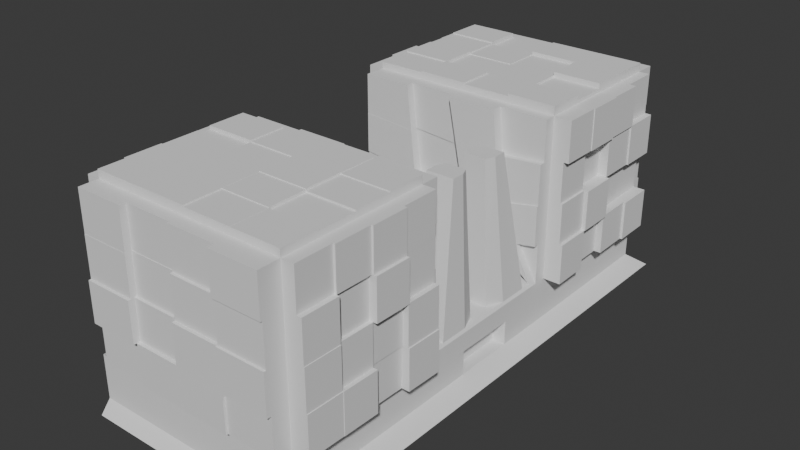 # Source: building.blend  (saved by Blender 4.2.66; exported with 4.5.12 LTS)
import bpy
from mathutils import Matrix  # noqa: F401  (used for matrix-valued properties, if any)

bpy.ops.wm.read_factory_settings(use_empty=True)
scene = bpy.context.scene
scene.name = 'Scene'

# ---- collections
col_collection = bpy.data.collections.new('Collection'); scene.collection.children.link(col_collection)

# ---- node groups
ng_geometry_nodes_001 = bpy.data.node_groups.new('Geometry Nodes.001', 'GeometryNodeTree')
_s = ng_geometry_nodes_001.interface.new_socket(name='Geometry', in_out='OUTPUT', socket_type='NodeSocketGeometry')
_s = ng_geometry_nodes_001.interface.new_socket(name='Geometry', in_out='INPUT', socket_type='NodeSocketGeometry')
ng_geometry_nodes_001.is_modifier = True
_N = ng_geometry_nodes_001.nodes; _L = ng_geometry_nodes_001.links
n0 = _N.new('NodeGroupInput'); n0.name = 'Group Input'; n0.location = (-544, -28)
n1 = _N.new('NodeGroupOutput'); n1.name = 'Group Output'; n1.location = (649, -2)
n2 = _N.new('GeometryNodeExtrudeMesh'); n2.name = 'Extrude Mesh'; n2.location = (425, -7)
n3 = _N.new('GeometryNodeSubdivideMesh'); n3.name = 'Subdivide Mesh'; n3.location = (-279, -30)
n3.inputs[1].default_value = 2
n4 = _N.new('ShaderNodeTexNoise'); n4.name = 'Noise Texture.001'; n4.location = (-532, -253)
n4.noise_type = 'HYBRID_MULTIFRACTAL'
n4.inputs[2].default_value = 3.9
n4.inputs[3].default_value = 2.7
n4.inputs[4].default_value = 0.6267
n4.inputs[5].default_value = 2.8
n4.inputs[7].default_value = 3.0
n4.inputs[8].default_value = 2.8
n5 = _N.new('ShaderNodeVectorMath'); n5.name = 'Vector Math'; n5.location = (65, -274)
n5.operation = 'ABSOLUTE'
n6 = _N.new('ShaderNodeVectorCurve'); n6.name = 'Vector Curves'; n6.location = (-269, -178)
_c = n6.mapping.curves[0]
while len(_c.points) > 2: _c.points.remove(_c.points[-1])
_c.points[0].location = (-1.0, -1.0); _c.points[0].handle_type = 'AUTO'
_c.points[1].location = (0.12727, -0.23); _c.points[1].handle_type = 'AUTO'
_p = _c.points.new(1.0, 1.0); _p.handle_type = 'AUTO'
_c = n6.mapping.curves[1]
while len(_c.points) > 2: _c.points.remove(_c.points[-1])
_c.points[0].location = (-1.0, -1.0); _c.points[0].handle_type = 'AUTO'
_c.points[1].location = (-0.11273, 0.34); _c.points[1].handle_type = 'AUTO'
_p = _c.points.new(1.0, 1.0); _p.handle_type = 'AUTO'
_c = n6.mapping.curves[2]
while len(_c.points) > 2: _c.points.remove(_c.points[-1])
_c.points[0].location = (-1.0, -1.0); _c.points[0].handle_type = 'AUTO'
_c.points[1].location = (-0.17091, 0.52); _c.points[1].handle_type = 'AUTO'
_p = _c.points.new(1.0, 1.0); _p.handle_type = 'AUTO'
n6.mapping.update()
n7 = _N.new('ShaderNodeVectorMath'); n7.name = 'Vector Math.001'; n7.location = (245, -210)
n7.operation = 'MINIMUM'
n7.inputs[1].default_value = (0.5, 0.1, 0.5)
_L.new(n2.outputs[0], n1.inputs[0])
_L.new(n0.outputs[0], n3.inputs[0])
_L.new(n3.outputs[0], n2.inputs[0])
_L.new(n7.outputs[0], n2.inputs[3])
_L.new(n4.outputs[1], n6.inputs[1])
_L.new(n6.outputs[0], n5.inputs[0])
_L.new(n5.outputs[0], n7.inputs[0])
n1.is_active_output = True

# ---- world
world_world = bpy.data.worlds.new('World'); scene.world = world_world
world_world.use_nodes = True; world_world.node_tree.nodes.clear()
_N = world_world.node_tree.nodes; _L = world_world.node_tree.links
n0 = _N.new('ShaderNodeOutputWorld'); n0.name = 'World Output'; n0.location = (300, 300)
n1 = _N.new('ShaderNodeBackground'); n1.name = 'Background'; n1.location = (10, 300)
n1.inputs[0].default_value = (0.05088, 0.05088, 0.05088, 1.0)
_L.new(n1.outputs[0], n0.inputs[0])
n0.is_active_output = True
world_world.color = (0.05088, 0.05088, 0.05088)
world_world.sun_shadow_jitter_overblur = 0.0

# ---- meshes
me_cube_001 = bpy.data.meshes.new('Cube.001')
me_cube_001.from_pydata([(-1.0, -1.0, -1.0), (-1.0, 1.0, -1.0), (1.37, -1.093, -1.248), (0.6793, 0.23, 6.797), (1.37, 1.093, -1.248), (0.2865, 0.23, 6.797), (-3.057, -1.545, -1.0), (-3.057, -1.545, 1.0), (-3.057, 1.545, 1.0), (-3.057, 1.545, -1.0), (1.37, 1.688, -1.248), (1.0, 1.545, 0.8941), (1.0, -1.545, 0.8941), (1.37, -1.688, -1.248), (-3.007, -4.468, -1.248), (-3.057, -4.27, 1.0), (-3.057, 4.27, 1.0), (-3.007, 4.468, -1.248), (1.37, 4.468, -1.248), (1.0, 4.27, 1.0), (1.0, -4.27, 1.0), (1.37, -4.468, -1.248), (-1.0, -1.0, 1.245), (-1.0, 1.0, 1.245), (1.0, 0.5305, 0.1107), (1.0, -0.5305, 0.1107), (0.7536, -0.3804, 6.797), (0.2121, 0.6005, 6.797), (0.7536, 0.3804, 6.797), (0.7536, 0.6005, 6.797), (0.8332, -0.1913, 1.0), (0.9657, 1.0, 1.0), (0.8332, 0.1913, 1.0), (0.1326, -0.1913, 1.0), (0.1326, 0.1913, 1.0), (0.0, 1.0, 1.245), (0.0, -1.0, 1.245), (0.7536, -0.6005, 6.797), (0.2121, -0.3804, 6.797), (0.9657, 0.4829, 1.0), (0.0, 0.4829, 1.245), (0.9657, -0.4829, 1.0), (0.0, -0.4829, 1.245), (0.2121, 0.3804, 6.797), (0.2121, -0.6005, 6.797), (0.9657, -1.0, 1.0), (0.2865, -0.23, 6.797), (0.6793, -0.23, 6.797), (0.9657, 1.545, 1.0), (0.9657, -1.545, 1.0), (1.0, 0.5305, -0.8826), (1.0, -0.5305, -0.8826), (1.0, 1.545, -0.8807), (1.0, -1.545, -0.8807), (-3.057, -4.27, -0.8278), (-3.057, 4.27, -0.8278), (1.0, 4.27, -0.8278), (1.0, -4.27, -0.8278), (-3.007, 4.09, -1.124), (-3.007, -4.09, -1.124), (1.0, 1.0, 0.8941), (1.0, -1.0, 0.8941), (1.0, 1.0, -0.8807), (1.0, -1.0, -0.8807), (0.7455, 0.5305, 0.1107), (0.7455, -0.5305, 0.1107), (0.7455, 0.5305, -0.8826), (0.7455, -0.5305, -0.8826)], [], [(0, 22, 23, 1), (22, 0, 6, 7), (51, 50, 66, 67), (1, 23, 8, 9), (1, 4, 2, 0), (10, 9, 58, 17, 18), (0, 2, 13, 6), (62, 4, 10, 52), (4, 1, 9, 10), (45, 36, 22, 7, 49), (63, 61, 12, 53), (48, 31, 60, 11), (55, 16, 19, 56), (57, 20, 15, 54), (53, 12, 20, 57), (6, 13, 21, 14, 59), (52, 10, 18, 56), (36, 45, 37, 44), (23, 22, 36, 42, 40, 35), (31, 39, 41, 45, 61, 60), (40, 34, 5, 43), (28, 29, 27, 43), (47, 46, 38, 26), (38, 44, 37, 26), (41, 39, 32, 30), (39, 31, 29, 28), (30, 33, 46, 47), (42, 36, 44, 38), (32, 34, 33, 30), (3, 28, 43, 5), (34, 40, 42, 33), (41, 30, 47, 26), (32, 39, 28, 3), (35, 40, 43, 27), (45, 41, 26, 37), (34, 32, 3, 5), (33, 42, 38, 46), (31, 35, 27, 29), (23, 35, 31, 48, 8), (61, 45, 49, 12), (11, 52, 56, 19), (13, 53, 57, 21), (21, 57, 54, 14), (17, 55, 56, 18), (2, 63, 53, 13), (60, 62, 52, 11), (17, 58, 55), (9, 8, 16, 55, 58), (59, 14, 54), (7, 6, 59, 54, 15), (25, 24, 60, 61), (24, 50, 62, 60), (51, 25, 61, 63), (50, 51, 63, 2, 4, 62), (66, 64, 65, 67), (50, 24, 64, 66), (25, 51, 67, 65), (24, 25, 65, 64)])
_uv = me_cube_001.uv_layers.new(name='UVMap')
_uv.uv.foreach_set('vector', [0.375, 0.0, 0.625, 0.0, 0.625, 0.25, 0.375, 0.25, 0.625, 0.0, 0.375, 0.0, 0.375, 0.0, 0.625, 0.0, 0.5113, 0.7299, 0.5113, 0.5201, 0.5113, 0.5201, 0.5113, 0.7299, 0.375, 0.25, 0.625, 0.25, 0.625, 0.25, 0.375, 0.25, 0.125, 0.5, 0.375, 0.5, 0.375, 0.75, 0.125, 0.75, 0.375, 0.5, 0.125, 0.5, 0.125, 0.5, 0.125, 0.5, 0.375, 0.5, 0.125, 0.75, 0.375, 0.75, 0.375, 0.75, 0.125, 0.75, 0.5, 0.5, 0.375, 0.5, 0.375, 0.5, 0.5, 0.5, 0.375, 0.5, 0.125, 0.5, 0.125, 0.5, 0.375, 0.5, 0.6875, 0.75, 0.75, 0.75, 0.875, 0.75, 0.875, 0.75, 0.75, 0.75, 0.5, 0.75, 0.625, 0.75, 0.625, 0.75, 0.5, 0.75, 0.75, 0.5, 0.6875, 0.5, 0.625, 0.5, 0.625, 0.5, 0.5, 0.25, 0.625, 0.25, 0.625, 0.5, 0.5, 0.5, 0.5, 0.75, 0.625, 0.75, 0.625, 1.0, 0.5, 1.0, 0.5, 0.75, 0.625, 0.75, 0.625, 0.75, 0.5, 0.75, 0.125, 0.75, 0.375, 0.75, 0.375, 0.75, 0.125, 0.75, 0.125, 0.75, 0.5, 0.5, 0.375, 0.5, 0.375, 0.5, 0.5, 0.5, 0.75, 0.75, 0.6875, 0.75, 0.6875, 0.75, 0.75, 0.75, 0.875, 0.5, 0.875, 0.75, 0.75, 0.75, 0.75, 0.6854, 0.75, 0.5646, 0.75, 0.5, 0.6875, 0.5, 0.6293, 0.5646, 0.6293, 0.6854, 0.6875, 0.75, 0.625, 0.75, 0.625, 0.5, 0.75, 0.5646, 0.7483, 0.5663, 0.7483, 0.5663, 0.75, 0.5646, 0.6293, 0.5646, 0.6875, 0.5, 0.75, 0.5, 0.75, 0.5646, 0.631, 0.6837, 0.7483, 0.6837, 0.75, 0.6854, 0.6293, 0.6854, 0.75, 0.6854, 0.75, 0.75, 0.6875, 0.75, 0.6293, 0.6854, 0.6293, 0.6854, 0.6293, 0.5646, 0.631, 0.5663, 0.631, 0.6837, 0.6293, 0.5646, 0.6875, 0.5, 0.6875, 0.5, 0.6293, 0.5646, 0.631, 0.6837, 0.7483, 0.6837, 0.7483, 0.6837, 0.631, 0.6837, 0.75, 0.6854, 0.75, 0.75, 0.75, 0.75, 0.75, 0.6854, 0.631, 0.5663, 0.7483, 0.5663, 0.7483, 0.6837, 0.631, 0.6837, 0.631, 0.5663, 0.6293, 0.5646, 0.75, 0.5646, 0.7483, 0.5663, 0.7483, 0.5663, 0.75, 0.5646, 0.75, 0.6854, 0.7483, 0.6837, 0.6293, 0.6854, 0.631, 0.6837, 0.631, 0.6837, 0.6293, 0.6854, 0.631, 0.5663, 0.6293, 0.5646, 0.6293, 0.5646, 0.631, 0.5663, 0.75, 0.5, 0.75, 0.5646, 0.75, 0.5646, 0.75, 0.5, 0.6875, 0.75, 0.6293, 0.6854, 0.6293, 0.6854, 0.6875, 0.75, 0.7483, 0.5663, 0.631, 0.5663, 0.631, 0.5663, 0.7483, 0.5663, 0.7483, 0.6837, 0.75, 0.6854, 0.75, 0.6854, 0.7483, 0.6837, 0.6875, 0.5, 0.75, 0.5, 0.75, 0.5, 0.6875, 0.5, 0.875, 0.5, 0.75, 0.5, 0.6875, 0.5, 0.75, 0.5, 0.875, 0.5, 0.625, 0.75, 0.6875, 0.75, 0.75, 0.75, 0.625, 0.75, 0.625, 0.5, 0.5, 0.5, 0.5, 0.5, 0.625, 0.5, 0.375, 0.75, 0.5, 0.75, 0.5, 0.75, 0.375, 0.75, 0.375, 0.75, 0.5, 0.75, 0.5, 1.0, 0.375, 1.0, 0.375, 0.25, 0.5, 0.25, 0.5, 0.5, 0.375, 0.5, 0.375, 0.75, 0.5, 0.75, 0.5, 0.75, 0.375, 0.75, 0.625, 0.5, 0.5, 0.5, 0.5, 0.5, 0.625, 0.5, 0.125, 0.5, 0.125, 0.5, 0.5, 0.25, 0.125, 0.5, 0.625, 0.25, 0.625, 0.25, 0.5, 0.25, 0.125, 0.5, 0.125, 0.75, 0.375, 1.0, 0.5, 1.0, 0.625, 0.0, 0.125, 0.75, 0.125, 0.75, 0.5, 1.0, 0.625, 1.0, 0.6137, 0.7299, 0.6137, 0.5201, 0.625, 0.5, 0.625, 0.75, 0.6137, 0.5201, 0.5113, 0.5201, 0.5, 0.5, 0.625, 0.5, 0.5113, 0.7299, 0.6137, 0.7299, 0.625, 0.75, 0.5, 0.75, 0.5113, 0.5201, 0.5113, 0.7299, 0.5, 0.75, 0.375, 0.75, 0.375, 0.5, 0.5, 0.5, 0.5113, 0.5201, 0.6137, 0.5201, 0.6137, 0.7299, 0.5113, 0.7299, 0.5113, 0.5201, 0.6137, 0.5201, 0.6137, 0.5201, 0.5113, 0.5201, 0.6137, 0.7299, 0.5113, 0.7299, 0.5113, 0.7299, 0.6137, 0.7299, 0.6137, 0.5201, 0.6137, 0.7299, 0.6137, 0.7299, 0.6137, 0.5201])
me_cube_001.update()
me_cube_002 = bpy.data.meshes.new('Cube.002')
me_cube_002.from_pydata([(-2.832, -1.545, 1.0), (-2.832, 1.545, 1.0), (1.0, 1.545, 0.8941), (1.0, -1.545, 0.8941), (-2.832, -4.09, 1.0), (-2.832, 4.09, 1.0), (1.0, 4.09, 1.0), (1.0, -4.09, 1.0), (-2.832, 1.545, 7.588), (1.0, 1.545, 7.588), (1.0, -1.545, 7.588), (-2.832, -1.545, 7.588), (-2.832, 4.09, 7.588), (1.0, 4.09, 7.588), (1.0, -4.09, 7.588), (-2.832, -4.09, 7.588), (0.9657, 1.545, 1.0), (0.9657, -1.545, 1.0)], [], [(3, 17, 0, 11, 10), (10, 11, 15, 14), (8, 9, 13, 12), (1, 16, 2, 9, 8), (4, 7, 14, 15), (2, 6, 13, 9), (6, 5, 12, 13), (7, 3, 10, 14), (15, 11, 0, 4), (12, 5, 1, 8)])
_uv = me_cube_002.uv_layers.new(name='UVMap')
_uv.uv.foreach_set('vector', [0.725, 0.02114, 0.7208, 0.03409, 0.2566, 0.03409, 0.2566, 0.8394, 0.725, 0.8394, 0.725, 0.3111, 0.2566, 0.3111, 0.2566, 0.0, 0.725, 0.0, 0.2566, 0.6889, 0.725, 0.6889, 0.725, 1.0, 0.2566, 1.0, 0.2566, 0.03409, 0.7208, 0.03409, 0.725, 0.02114, 0.725, 0.8394, 0.2566, 0.8394, 0.2566, 0.03409, 0.725, 0.03409, 0.725, 0.8394, 0.2566, 0.8394, 0.6889, 0.02114, 1.0, 0.03409, 1.0, 0.8394, 0.6889, 0.8394, 0.725, 0.03409, 0.2566, 0.03409, 0.2566, 0.8394, 0.725, 0.8394, 0.0, 0.03409, 0.3111, 0.02114, 0.3111, 0.8394, 0.0, 0.8394, 0.0, 0.8394, 0.3111, 0.8394, 0.3111, 0.03409, 0.0, 0.03409, 1.0, 0.8394, 1.0, 0.03409, 0.6889, 0.03409, 0.6889, 0.8394])
me_cube_002.materials.append(None)
me_cube_002.update()

# ---- objects
ob_main = bpy.data.objects.new('main', me_cube_001)
ob_boxes = bpy.data.objects.new('boxes', me_cube_002)

# ---- transforms, parenting, visibility, modifiers, constraints
ob_main.location = (0.0, 0.0, 0.0)
ob_main.scale = (1.0, 1.152, 0.4728)
_m = ob_main.modifiers.new('GeometryNodes', 'NODES')
_m.node_group = None
ob_boxes.location = (0.0, 0.0, 0.0)
ob_boxes.scale = (1.0, 1.152, 0.4728)
_m = ob_boxes.modifiers.new('GeometryNodes', 'NODES')
_m.node_group = ng_geometry_nodes_001

# ---- collection membership
col_collection.objects.link(ob_main)
col_collection.objects.link(ob_boxes)

# ---- scene / render settings (as saved in the file)
scene.frame_start = 1; scene.frame_end = 250; scene.frame_set(1)
scene.render.engine = 'BLENDER_EEVEE_NEXT'
bpy.context.view_layer.update()

# ---- added for rendering (the .blend has no active camera and no usable light): camera, sun
cam_auto = bpy.data.cameras.new('AutoCamera')
cam_auto.lens = 50.0
cam_auto.sensor_width = 36.0
cam_auto.clip_end = 1000.0
ob_auto_camera = bpy.data.objects.new('AutoCamera', cam_auto)
scene.collection.objects.link(ob_auto_camera)
ob_auto_camera.location = (10.2562, -13.4046, 10.5218)
ob_auto_camera.rotation_euler = (1.09748, -7.21219e-08, 0.694738)
scene.camera = ob_auto_camera
light_auto_sun = bpy.data.lights.new('AutoSun', 'SUN')
light_auto_sun.energy = 3.0
light_auto_sun.angle = 0.0523599
ob_auto_sun = bpy.data.objects.new('AutoSun', light_auto_sun)
scene.collection.objects.link(ob_auto_sun)
ob_auto_sun.rotation_euler = (0.872665, 0.174533, 0.523599)
bpy.context.view_layer.update()

